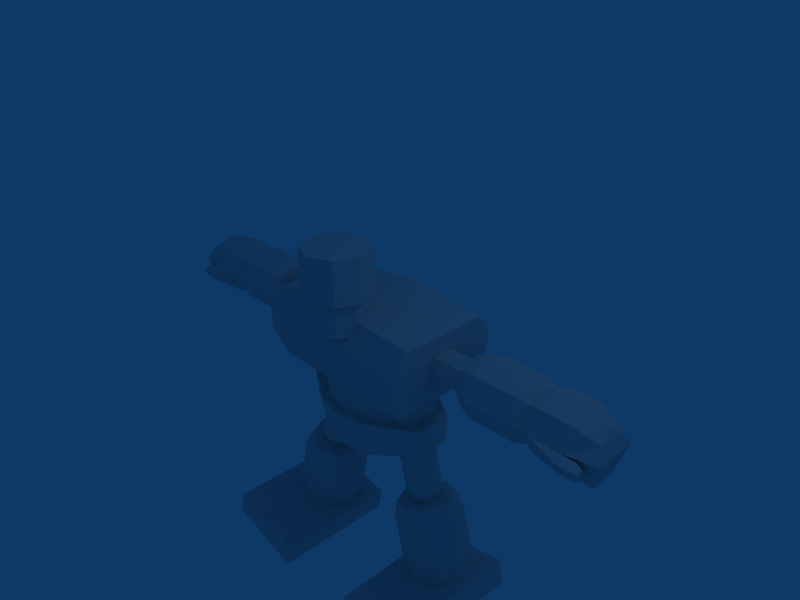 # Source: golem_02.blend  (saved by Blender 2.44.0; exported with 4.5.12 LTS)
import bpy
from mathutils import Matrix  # noqa: F401  (used for matrix-valued properties, if any)

bpy.ops.wm.read_factory_settings(use_empty=True)
scene = bpy.context.scene
scene.name = 'Scene'

# ---- collections
col_collection_1 = bpy.data.collections.new('Collection 1'); scene.collection.children.link(col_collection_1)

# ---- world
world_world = bpy.data.worlds.new('World'); scene.world = world_world
world_world.color = (0.05656, 0.2208, 0.4)
world_world.use_sun_shadow = False
world_world.sun_shadow_jitter_overblur = 0.0
world_world.cycles.sampling_method = 'MANUAL'
world_world.cycles.sample_map_resolution = 256

# ---- cameras
cam_camera = bpy.data.cameras.new('Camera')
cam_camera.passepartout_alpha = 0.2
cam_camera.clip_end = 100.0
cam_camera.lens = 35.0
cam_camera.ortho_scale = 7.314
cam_camera.show_passepartout = False
cam_camera.show_safe_areas = True
cam_camera.dof.focus_distance = 0.0
cam_camera.dof.aperture_fstop = 128.0

# ---- lights
light_spot = bpy.data.lights.new('Spot', 'POINT')
light_spot.transmission_factor = 0.0
light_spot.cutoff_distance = 30.0
light_spot.energy = 100.0
light_spot.shadow_buffer_clip_start = 1.001
light_spot.shadow_soft_size = 1.0
light_spot.shadow_maximum_resolution = 0.006
light_spot.use_absolute_resolution = True
light_spot.cycles.use_multiple_importance_sampling = False

# ---- meshes
me_cube_001 = bpy.data.meshes.new('Cube.001')
me_cube_001.from_pydata([(-0.005535, 0.7232, -0.6696), (-0.003255, -0.7232, -0.6696), (-1.22, -0.7232, -0.6696), (-1.22, 0.7232, -0.6696), (-0.005882, 0.6986, 0.514), (-0.003256, -0.6986, 0.514), (-1.362, -0.6986, 0.4064), (-1.362, 0.6986, 0.4064), (-0.003255, -0.8917, -0.2242), (-0.003256, -0.8917, 0.1195), (-0.005882, 0.8917, -0.2242), (-0.005882, 0.8917, 0.1195), (-1.314, -0.8917, -0.2274), (-1.362, -0.8917, 0.0716), (-1.314, 0.8917, -0.2274), (-1.362, 0.8917, 0.0716), (-0.00738, 0.6653, -1.738), (-0.45, 0.6163, -1.738), (-1.157, 0.26, -1.573), (-1.161, -0.2483, -1.573), (-0.4482, -0.6109, -1.738), (0.001606, -0.7018, -1.738), (-0.00738, 0.7648, -1.144), (-0.45, 0.7166, -1.144), (-1.157, 0.302, -1.144), (-1.161, -0.2893, -1.144), (-0.4482, -0.711, -1.144), (0.001608, -0.8027, -1.144), (-0.0002881, 0.6201, -1.144), (-0.4378, 0.5708, -1.144), (-0.9958, 0.2409, -1.144), (-0.999, -0.2298, -1.144), (-0.4363, -0.5654, -1.144), (0.006866, -0.6561, -1.144), (-0.0001175, 0.6203, -0.6753), (-0.4378, 0.5709, -0.6753), (-0.996, 0.2409, -0.6753), (-0.9991, -0.2298, -0.6753), (-0.4363, -0.5656, -0.6753), (0.007038, -0.6562, -0.6753), (-0.3575, -0.3332, 1.444), (-0.5022, -0.6825, 1.444), (-0.3575, -1.032, 1.444), (-0.008275, -1.176, 1.444), (-0.008275, -0.1886, 1.444), (-0.3581, -0.3332, 0.7682), (-0.5028, -0.6825, 0.7683), (-0.3581, -1.032, 0.7682), (-0.008852, -1.176, 0.768), (-0.008852, -0.1886, 0.768), (-0.2996, -0.3917, 0.7649), (-0.42, -0.6825, 0.7649), (-0.2996, -0.9732, 0.7649), (-0.008815, -1.094, 0.7647), (-0.008815, -0.2713, 0.7647), (-0.3001, -0.3917, 0.268), (-0.4205, -0.6825, 0.268), (-0.3001, -0.9732, 0.268), (-0.00933, -1.094, 0.2678), (-0.009331, -0.2713, 0.2678), (-1.836, 0.1555, 0.1084), (-1.836, 0.2249, -0.05903), (-1.836, 0.1555, -0.2265), (-1.836, -0.01197, -0.2959), (-1.836, -0.1794, -0.2265), (-1.836, -0.2488, -0.05903), (-1.836, -0.1794, 0.1084), (-1.836, -0.01197, 0.1778), (-1.017, 0.1555, 0.1084), (-1.017, 0.2249, -0.05903), (-1.017, 0.1555, -0.2265), (-1.017, -0.01197, -0.2959), (-1.017, -0.1794, -0.2265), (-1.017, -0.2488, -0.05903), (-1.017, -0.1794, 0.1084), (-1.017, -0.01197, 0.1778), (-2.053, 0.09888, 0.04126), (-2.053, 0.1404, -0.05903), (-2.053, 0.09888, -0.1593), (-2.053, -0.001411, -0.2009), (-2.053, -0.1017, -0.1593), (-2.053, -0.1432, -0.05903), (-2.053, -0.1017, 0.04126), (-2.053, -0.001411, 0.0828), (-1.948, 0.2006, -0.05903), (-2.854, 0.3098, 0.2654), (-2.854, 0.4437, -0.05777), (-2.854, 0.3098, -0.381), (-2.854, -0.01339, -0.5148), (-2.854, -0.3366, -0.381), (-2.854, -0.4705, -0.05777), (-2.854, -0.3366, 0.2654), (-2.854, -0.01339, 0.3993), (-1.94, 0.2628, 0.2184), (-1.94, 0.3772, -0.05777), (-1.94, 0.2628, -0.334), (-1.94, -0.01339, -0.4484), (-1.94, -0.2896, -0.334), (-1.94, -0.404, -0.05777), (-1.94, -0.2896, 0.2184), (-1.94, -0.01339, 0.3328), (-1.94, -0.01339, -0.05777), (-2.137, 0.4437, -0.05777), (-2.137, 0.3098, 0.2654), (-2.137, 0.3098, -0.381), (-2.137, -0.01339, -0.5148), (-2.137, -0.3366, -0.381), (-2.137, -0.4705, -0.05777), (-2.137, -0.3366, 0.2654), (-2.137, -0.01339, 0.3993), (-2.991, 0.2577, 0.2133), (-2.991, 0.37, -0.05777), (-2.991, 0.2577, -0.3289), (-2.991, -0.01339, -0.4412), (-2.991, -0.2845, -0.3289), (-2.991, -0.3968, -0.05777), (-2.991, -0.2845, 0.2133), (-2.991, -0.01339, 0.3256), (-1.602, 0.001446, -2.582), (-1.452, -0.3729, -2.622), (-1.091, -0.528, -2.718), (-0.7289, -0.3729, -2.814), (-0.579, 0.001446, -2.854), (-0.7289, 0.3758, -2.814), (-1.452, 0.3758, -2.622), (-1.091, 0.5309, -2.718), (-1.032, 0.001446, -2.498), (-1.469, 0.001446, -2.382), (-1.341, -0.3185, -2.416), (-1.032, -0.451, -2.498), (-0.723, -0.3185, -2.58), (-0.5949, 0.001446, -2.614), (-0.723, 0.3214, -2.58), (-1.032, 0.4539, -2.498), (-1.341, 0.3214, -2.416), (-1.863, 0.001445, -3.653), (-1.713, -0.3729, -3.693), (-1.352, -0.528, -3.789), (-0.9898, -0.3729, -3.885), (-0.8399, 0.001446, -3.925), (-0.9898, 0.3758, -3.885), (-1.352, 0.5309, -3.789), (-1.713, 0.3758, -3.693), (-1.033, 0.2493, -2.507), (-1.223, 0.01532, -2.582), (-1.177, -0.1009, -2.595), (-1.064, -0.149, -2.625), (-0.952, -0.1009, -2.654), (-0.9055, 0.01532, -2.667), (-0.952, 0.1315, -2.654), (-1.064, 0.1796, -2.625), (-1.177, 0.1315, -2.595), (-1.021, 0.003094, -1.395), (-0.9434, -0.1909, -1.416), (-0.756, -0.2712, -1.465), (-0.5685, -0.1909, -1.515), (-0.4909, 0.003094, -1.536), (-0.5685, 0.1971, -1.515), (-0.756, 0.2774, -1.465), (-0.9434, 0.1971, -1.416), (-1.265, 0.003094, -2.311), (-1.187, -0.1909, -2.332), (-0.9998, -0.2712, -2.382), (-0.8123, -0.1909, -2.432), (-0.7347, 0.003094, -2.452), (-0.8123, 0.1971, -2.432), (-0.9998, 0.2774, -2.382), (-1.187, 0.1971, -2.332), (-0.6893, 0.6084, -3.825), (-0.7866, 0.6084, -4.226), (-2.089, 0.6084, -3.911), (-1.992, 0.6084, -3.509), (-0.6893, -1.392, -3.825), (-0.7866, -1.392, -4.226), (-2.089, -1.392, -3.911), (-1.992, -1.392, -3.509), (-3.128, 0.3059, 0.2615), (-3.128, 0.4382, -0.05777), (-3.128, 0.3059, -0.3771), (-3.128, -0.01339, -0.5093), (-3.128, -0.3327, -0.3771), (-3.128, -0.465, -0.05777), (-3.128, -0.3327, 0.2615), (-3.128, -0.01339, 0.3938), (-3.591, 0.3059, 0.2615), (-3.591, 0.4382, -0.05777), (-3.591, 0.3059, -0.3771), (-3.591, -0.01339, -0.479), (-3.576, -0.369, -0.2484), (-3.591, -0.465, -0.05777), (-3.591, -0.3327, 0.2615), (-3.591, -0.01339, 0.3938), (-3.97, 0.1275, 0.1172), (-4.032, 0.2598, -0.05777), (-3.898, 0.1275, -0.5053), (-3.898, -0.2411, -0.5053), (-4.032, -0.3734, -0.05777), (-3.97, -0.2411, 0.1172), (-3.879, -0.01339, 0.2494), (-3.576, -0.5, -0.3027), (-3.591, -0.5959, -0.112), (-3.808, -0.59, -0.1263), (-3.793, -0.4941, -0.317), (-3.808, -0.4591, -0.07203), (-3.793, -0.3631, -0.2627), (-3.875, -0.4016, -0.2435), (-3.885, -0.4632, -0.1211), (-3.875, -0.4857, -0.2783), (-3.885, -0.5472, -0.1559)], [], [(0, 1, 2, 3), (4, 7, 6, 5), (1, 8, 12, 2), (8, 9, 13, 12), (9, 5, 6, 13), (2, 12, 14, 3), (12, 13, 15, 14), (13, 6, 7, 15), (10, 0, 3, 14), (14, 15, 11, 10), (15, 7, 4, 11), (16, 22, 23, 17), (17, 23, 24, 18), (18, 24, 25, 19), (19, 25, 26, 20), (20, 26, 27, 21), (17, 18, 19, 20), (16, 17, 20, 21), (23, 22, 28, 29), (24, 23, 29, 30), (25, 24, 30, 31), (26, 25, 31, 32), (27, 26, 32, 33), (29, 28, 34, 35), (30, 29, 35, 36), (31, 30, 36, 37), (32, 31, 37, 38), (33, 32, 38, 39), (40, 45, 46, 41), (41, 46, 47, 42), (42, 47, 48, 43), (44, 49, 45, 40), (46, 45, 50, 51), (47, 46, 51, 52), (48, 47, 52, 53), (45, 49, 54, 50), (51, 50, 55, 56), (52, 51, 56, 57), (53, 52, 57, 58), (50, 54, 59, 55), (60, 68, 69, 61), (61, 69, 70, 62), (62, 70, 71, 63), (63, 71, 72, 64), (64, 72, 73, 65), (65, 73, 74, 66), (66, 74, 75, 67), (67, 75, 68, 60), (60, 61, 77, 76), (61, 62, 78, 77), (62, 63, 79, 78), (63, 64, 80, 79), (64, 65, 81, 80), (65, 66, 82, 81), (66, 67, 83, 82), (67, 60, 76, 83), (69, 61, 77, 84), (101, 94, 93), (101, 95, 94), (101, 96, 95), (101, 97, 96), (101, 98, 97), (101, 99, 98), (101, 100, 99), (101, 93, 100), (85, 103, 102, 86), (103, 93, 94, 102), (86, 102, 104, 87), (102, 94, 95, 104), (87, 104, 105, 88), (104, 95, 96, 105), (88, 105, 106, 89), (105, 96, 97, 106), (89, 106, 107, 90), (106, 97, 98, 107), (90, 107, 108, 91), (107, 98, 99, 108), (91, 108, 109, 92), (108, 99, 100, 109), (92, 109, 103, 85), (109, 100, 93, 103), (85, 86, 111, 110), (86, 87, 112, 111), (87, 88, 113, 112), (88, 89, 114, 113), (89, 90, 115, 114), (90, 91, 116, 115), (91, 92, 117, 116), (92, 85, 110, 117), (118, 127, 134, 124), (135, 118, 124, 142), (119, 128, 127, 118), (136, 119, 118, 135), (120, 129, 128, 119), (137, 120, 119, 136), (121, 130, 129, 120), (138, 121, 120, 137), (122, 131, 130, 121), (139, 122, 121, 138), (123, 132, 131, 122), (140, 123, 122, 139), (125, 133, 132, 123), (141, 125, 123, 140), (124, 134, 133, 125), (142, 124, 125, 141), (126, 134, 127), (126, 127, 128), (126, 128, 129), (126, 129, 130), (126, 130, 131), (126, 131, 132), (126, 132, 133), (126, 133, 134), (158, 166, 150, 143), (160, 167, 151, 144), (161, 160, 144, 145), (162, 161, 145, 146), (163, 162, 146, 147), (164, 163, 147, 148), (165, 164, 148, 149), (166, 165, 149, 150), (167, 166, 150, 151), (160, 152, 159, 167), (161, 153, 152, 160), (162, 154, 153, 161), (163, 155, 154, 162), (164, 156, 155, 163), (165, 157, 156, 164), (166, 158, 157, 165), (167, 159, 158, 166), (170, 171, 168, 169), (172, 175, 174, 173), (168, 172, 173, 169), (169, 173, 174, 170), (170, 174, 175, 171), (171, 175, 172, 168), (110, 111, 177, 176), (111, 112, 178, 177), (112, 113, 179, 178), (113, 114, 180, 179), (114, 115, 181, 180), (115, 116, 182, 181), (116, 117, 183, 182), (117, 110, 176, 183), (176, 177, 185, 184), (177, 178, 186, 185), (178, 179, 187, 186), (179, 180, 188, 187), (181, 182, 190, 189), (182, 183, 191, 190), (183, 176, 184, 191), (184, 185, 193, 192), (185, 186, 194, 193), (188, 189, 196, 195), (189, 190, 197, 196), (190, 191, 198, 197), (191, 184, 192, 198), (192, 197, 198), (192, 193, 196, 197), (193, 194, 195, 196), (181, 189, 200), (188, 180, 199), (180, 181, 200, 199), (200, 189, 203, 201), (199, 200, 201, 202), (188, 199, 202, 204), (189, 188, 204, 203), (203, 204, 205, 206), (204, 202, 207, 205), (202, 201, 208, 207), (201, 203, 206, 208), (206, 205, 207, 208), (55, 59, 58, 57), (55, 57, 56), (40, 42, 43, 44), (40, 41, 42), (186, 187, 194), (187, 195, 194), (187, 188, 195)])
me_cube_001.use_remesh_preserve_volume = False
me_cube_001.use_remesh_preserve_attributes = False
me_cube_001.use_mirror_vertex_groups = False
me_cube_001.update()

# ---- objects
ob_cube = bpy.data.objects.new('Cube', me_cube_001)
ob_lamp = bpy.data.objects.new('Lamp', light_spot)
ob_camera = bpy.data.objects.new('Camera', cam_camera)

# ---- transforms, parenting, visibility, modifiers, constraints
ob_cube.location = (0.0, 0.0, 0.0)
ob_cube.lock_rotations_4d = False
ob_cube.empty_display_type = 'ARROWS'
ob_cube.color = (0.0, 0.0, 0.0, 1.0)
ob_cube.lineart.crease_threshold = 0.0
_m = ob_cube.modifiers.new('Mirror', 'MIRROR')
_m.use_mirror_vertex_groups = False
_m.merge_threshold = 0.2
ob_lamp.location = (4.076, 1.005, 5.904)
ob_lamp.rotation_euler = (0.6503, 0.05522, 1.866)
ob_lamp.lock_rotations_4d = False
ob_lamp.empty_display_type = 'ARROWS'
ob_lamp.color = (0.0, 0.0, 0.0, 0.0)
ob_lamp.lineart.crease_threshold = 0.0
ob_camera.location = (7.481, -6.508, 5.344)
ob_camera.rotation_euler = (1.109, 0.01082, 0.8149)
ob_camera.lock_rotations_4d = False
ob_camera.empty_display_type = 'ARROWS'
ob_camera.color = (0.0, 0.0, 0.0, 0.0)
ob_camera.display_type = 'WIRE'
ob_camera.lineart.crease_threshold = 0.0

# ---- collection membership
col_collection_1.objects.link(ob_cube)
col_collection_1.objects.link(ob_lamp)
col_collection_1.objects.link(ob_camera)

# ---- scene / render settings (as saved in the file)
scene.camera = ob_camera
scene.frame_start = 1; scene.frame_end = 250; scene.frame_set(1)
scene.render.engine = 'BLENDER_EEVEE_NEXT'
scene.render.image_settings.file_format = 'JPEG'
scene.render.image_settings.color_mode = 'RGB'
scene.render.image_settings.compression = 90
scene.render.resolution_x = 800
scene.render.resolution_y = 600
scene.render.pixel_aspect_x = 100.0
scene.render.pixel_aspect_y = 100.0
scene.render.fps = 25
scene.render.dither_intensity = 0.0
scene.render.use_compositing = False
scene.render.use_sequencer = False
scene.render.bake_margin = 2
scene.render.bake_bias = 0.0
scene.render.use_stamp_time = False
scene.render.use_stamp_date = False
scene.render.use_stamp_frame = False
scene.render.use_stamp_camera = False
scene.render.use_stamp_scene = False
scene.render.use_stamp_filename = False
scene.render.use_stamp_render_time = False
scene.render.stamp_font_size = 0
scene.cycles.use_denoising = False
scene.cycles.samples = 10
scene.cycles.sampling_pattern = 'TABULATED_SOBOL'
scene.cycles.light_sampling_threshold = 0.0
scene.cycles.use_adaptive_sampling = False
scene.cycles.use_light_tree = False
scene.cycles.blur_glossy = 0.0
scene.cycles.volume_bounces = 1
scene.cycles.pixel_filter_type = 'GAUSSIAN'
scene.cycles.sample_clamp_indirect = 0.0
scene.view_settings.view_transform = 'Raw'
bpy.context.view_layer.update()
